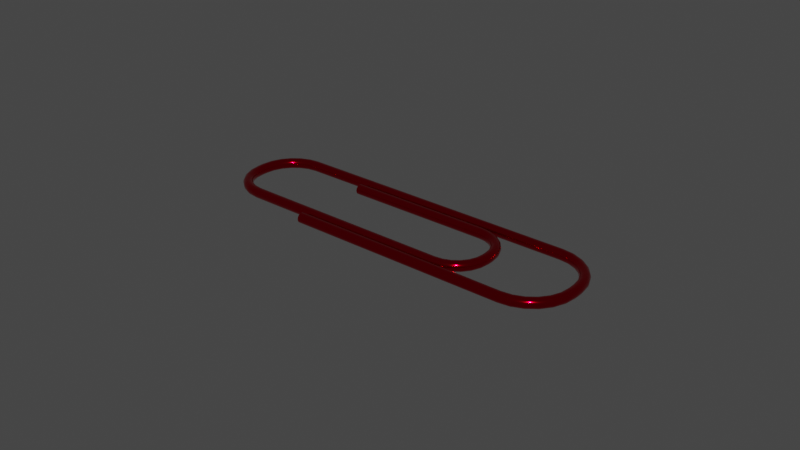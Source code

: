 # Source: paperclip.blend  (saved by Blender 3.6.11; exported with 4.5.12 LTS)
import bpy
from mathutils import Matrix  # noqa: F401  (used for matrix-valued properties, if any)

bpy.ops.wm.read_factory_settings(use_empty=True)
scene = bpy.context.scene
scene.name = 'Scene'

# ---- collections
col_collection = bpy.data.collections.new('Collection'); scene.collection.children.link(col_collection)

# ---- materials (node trees are filled in below, after node groups)
mat_material_001 = bpy.data.materials.new('Material.001')
mat_material_001.use_transparent_shadow = False

# ---- material node trees
mat_material_001.use_nodes = True; mat_material_001.node_tree.nodes.clear()
_N = mat_material_001.node_tree.nodes; _L = mat_material_001.node_tree.links
n0 = _N.new('ShaderNodeBsdfPrincipled'); n0.name = 'Principled BSDF'; n0.location = (10, 300)
n0.distribution = 'GGX'
n0.subsurface_method = 'RANDOM_WALK_SKIN'
n0.inputs[0].default_value = (0.6619, 0.0, 0.01153, 1.0)
n0.inputs[1].default_value = 1.0
n0.inputs[2].default_value = 0.09843
n0.inputs[3].default_value = 1.45
n0.inputs[27].default_value = (0.0, 0.0, 0.0, 1.0)
n0.inputs[28].default_value = 1.0
n1 = _N.new('ShaderNodeOutputMaterial'); n1.name = 'Material Output'; n1.location = (300, 300)
_L.new(n0.outputs[0], n1.inputs[0])
n1.is_active_output = True

# ---- world
world_world = bpy.data.worlds.new('World'); scene.world = world_world
world_world.use_nodes = True; world_world.node_tree.nodes.clear()
_N = world_world.node_tree.nodes; _L = world_world.node_tree.links
n0 = _N.new('ShaderNodeOutputWorld'); n0.name = 'World Output'; n0.location = (300, 300)
n1 = _N.new('ShaderNodeBackground'); n1.name = 'Background'; n1.location = (10, 300)
n1.inputs[0].default_value = (0.05088, 0.05088, 0.05088, 1.0)
_L.new(n1.outputs[0], n0.inputs[0])
n0.is_active_output = True
world_world.color = (0.05088, 0.05088, 0.05088)
world_world.use_sun_shadow = False
world_world.sun_shadow_jitter_overblur = 0.0

# ---- curves / text
cu_plane = bpy.data.curves.new('Plane', 'CURVE')
cu_plane.dimensions = '3D'
_sp = cu_plane.splines.new('POLY'); _sp.points.add(43)
_sp.points.foreach_set('co', [-0.9713, -0.6235, 1.0, 0.0, 1.664, -0.6235, 1.0, 0.0, 1.794, -0.6064, 1.0, 0.0, 1.915, -0.5562, 1.0, 0.0, 2.019, -0.4764, 1.0, 0.0, 2.099, -0.3724, 1.0, 0.0, 2.149, -0.2513, 1.0, 0.0, 2.166, -0.1213, 1.0, 0.0, 2.166, -0.0231, 1.0, 0.0, 2.149, 0.1069, 1.0, 0.0, 2.099, 0.228, 1.0, 0.0, 2.019, 0.332, 1.0, 0.0, 1.915, 0.4118, 1.0, 0.0, 1.794, 0.462, 1.0, 0.0, 1.664, 0.4791, 1.0, 0.0, -1.782, 0.4791, 1.0, 0.0, -1.897, 0.464, 1.0, 0.0, -2.003, 0.4198, 1.0, 0.0, -2.095, 0.3494, 1.0, 0.0, -2.166, 0.2576, 1.0, 0.0, -2.21, 0.1508, 1.0, 0.0, -2.225, 0.0362, 1.0, 0.0, -2.225, -0.04276, 1.0, 0.0, -2.21, -0.1574, 1.0, 0.0, -2.166, -0.2642, 1.0, 0.0, -2.095, -0.3559, 1.0, 0.0, -2.003, -0.4263, 1.0, 0.0, -1.897, -0.4706, 1.0, 0.0, -1.782, -0.4857, 1.0, 0.0, 0.7547, -0.4857, 1.0, 0.0, 0.8515, -0.4729, 1.0, 0.0, 0.9418, -0.4355, 1.0, 0.0, 1.019, -0.3761, 1.0, 0.0, 1.079, -0.2986, 1.0, 0.0, 1.116, -0.2084, 1.0, 0.0, 1.129, -0.1115, 1.0, 0.0, 1.129, -0.04599, 1.0, 0.0, 1.116, 0.05084, 1.0, 0.0, 1.079, 0.1411, 1.0, 0.0, 1.019, 0.2186, 1.0, 0.0, 0.9418, 0.278, 1.0, 0.0, 0.8515, 0.3154, 1.0, 0.0, 0.7547, 0.3281, 1.0, 0.0, -0.9648, 0.3281, 1.0, 0.0])
_sp.order_v = 0
_sp.resolution_v = 0
_sp.use_endpoint_u = True
cu_plane.materials.append(mat_material_001)
cu_plane.bevel_resolution = 7
cu_plane.bevel_depth = 0.06
cu_plane.fill_mode = 'FULL'
cu_plane.use_fill_caps = True

# ---- objects
ob_plane = bpy.data.objects.new('Plane', cu_plane)

# ---- transforms, parenting, visibility, modifiers, constraints
ob_plane.location = (0.0, 0.0, 0.0)

# ---- collection membership
col_collection.objects.link(ob_plane)

# ---- scene / render settings (as saved in the file)
scene.frame_start = 1; scene.frame_end = 250; scene.frame_set(1)
scene.render.engine = 'BLENDER_EEVEE_NEXT'
scene.cycles.sampling_pattern = 'TABULATED_SOBOL'
scene.view_settings.view_transform = 'Filmic'
bpy.context.view_layer.update()

# ---- added for rendering (the .blend has no active camera and no usable light): camera, sun
cam_auto = bpy.data.cameras.new('AutoCamera')
cam_auto.lens = 50.0
cam_auto.sensor_width = 36.0
cam_auto.clip_end = 1000.0
ob_auto_camera = bpy.data.objects.new('AutoCamera', cam_auto)
scene.collection.objects.link(ob_auto_camera)
ob_auto_camera.location = (6.79874, -8.26612, 6.46262)
ob_auto_camera.rotation_euler = (1.09748, -7.21219e-08, 0.694738)
scene.camera = ob_auto_camera
light_auto_sun = bpy.data.lights.new('AutoSun', 'SUN')
light_auto_sun.energy = 3.0
light_auto_sun.angle = 0.0523599
ob_auto_sun = bpy.data.objects.new('AutoSun', light_auto_sun)
scene.collection.objects.link(ob_auto_sun)
ob_auto_sun.rotation_euler = (0.872665, 0.174533, 0.523599)
bpy.context.view_layer.update()
